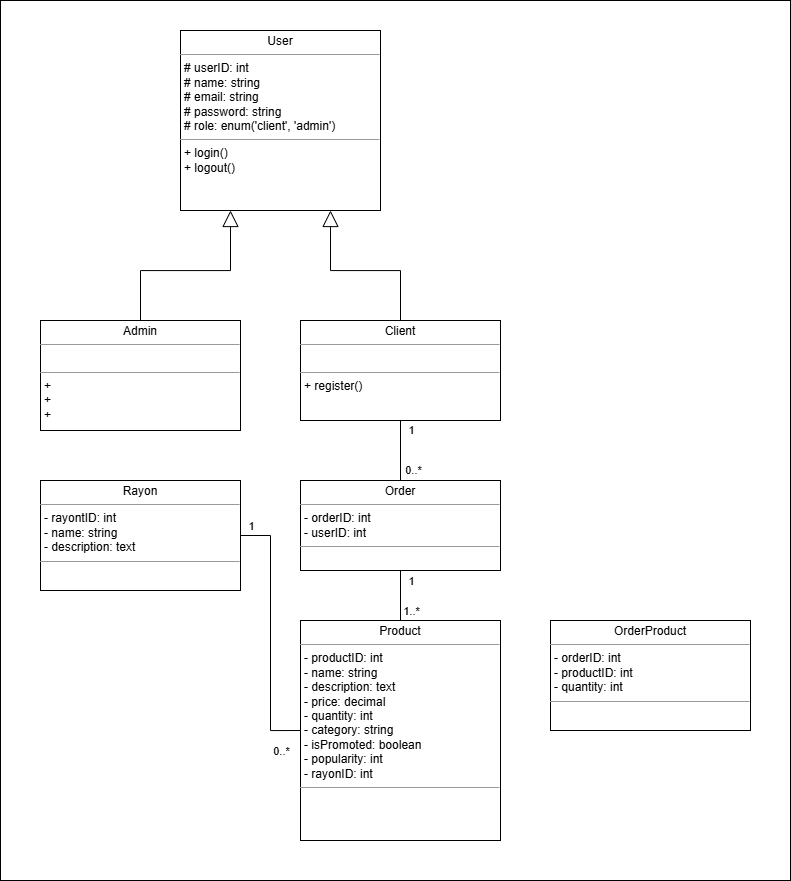

The diagram above was exported from draw.io. Its source (the exported page's mxGraphModel, read from the mxfile embedded in the PNG):
<mxGraphModel dx="2250" dy="743" grid="1" gridSize="10" guides="1" tooltips="1" connect="1" arrows="1" fold="1" page="1" pageScale="1" pageWidth="850" pageHeight="1100" background="none" math="0" shadow="0">
  <root>
    <mxCell id="0" />
    <mxCell id="1" parent="0" />
    <mxCell id="nN17xvjM4hg8OVjDiW8_-2" value="" style="rounded=0;whiteSpace=wrap;html=1;" parent="1" vertex="1">
      <mxGeometry x="-820" y="120" width="790" height="880" as="geometry" />
    </mxCell>
    <mxCell id="H1z8tfKBjaQoIspHVzbQ-3" value="" style="edgeStyle=orthogonalEdgeStyle;rounded=0;orthogonalLoop=1;jettySize=auto;html=1;entryX=0.25;entryY=1;entryDx=0;entryDy=0;exitX=0.5;exitY=0;exitDx=0;exitDy=0;endArrow=block;endFill=0;startSize=6;jumpSize=6;endSize=14;" parent="1" source="yHaRJe0N_pv5wpj7L5to-4" target="In1SP0tG1lYqJ3cXA2LB-5" edge="1">
      <mxGeometry relative="1" as="geometry">
        <mxPoint x="-660" y="225" as="targetPoint" />
      </mxGeometry>
    </mxCell>
    <mxCell id="yHaRJe0N_pv5wpj7L5to-4" value="&lt;p style=&quot;margin:0px;margin-top:4px;text-align:center;&quot;&gt;Admin&lt;/p&gt;&lt;hr size=&quot;1&quot;&gt;&lt;p style=&quot;margin: 0px 0px 0px 4px;&quot;&gt;&lt;br&gt;&lt;/p&gt;&lt;hr size=&quot;1&quot;&gt;&lt;p style=&quot;margin:0px;margin-left:4px;&quot;&gt;+&amp;nbsp;&lt;/p&gt;&lt;p style=&quot;margin:0px;margin-left:4px;&quot;&gt;+&lt;/p&gt;&lt;p style=&quot;margin:0px;margin-left:4px;&quot;&gt;+&lt;/p&gt;" style="verticalAlign=top;align=left;overflow=fill;fontSize=12;fontFamily=Helvetica;html=1;rounded=0;shadow=0;comic=0;labelBackgroundColor=none;strokeWidth=1" parent="1" vertex="1">
      <mxGeometry x="-780" y="440" width="200" height="110" as="geometry" />
    </mxCell>
    <mxCell id="In1SP0tG1lYqJ3cXA2LB-5" value="&lt;p style=&quot;margin:0px;margin-top:4px;text-align:center;&quot;&gt;&lt;span style=&quot;background-color: transparent; color: light-dark(rgb(0, 0, 0), rgb(255, 255, 255)); text-align: left;&quot;&gt;User&lt;/span&gt;&lt;/p&gt;&lt;hr size=&quot;1&quot;&gt;&lt;p style=&quot;margin: 0px 0px 0px 4px;&quot;&gt;# userID: int&lt;/p&gt;&lt;p style=&quot;margin: 0px 0px 0px 4px;&quot;&gt;# name: string&lt;/p&gt;&lt;p style=&quot;margin: 0px 0px 0px 4px;&quot;&gt;# email: string&lt;/p&gt;&lt;p style=&quot;margin: 0px 0px 0px 4px;&quot;&gt;# password: string&lt;/p&gt;&lt;p style=&quot;margin: 0px 0px 0px 4px;&quot;&gt;# role: enum('client', 'admin')&lt;/p&gt;&lt;hr size=&quot;1&quot;&gt;&lt;p style=&quot;margin:0px;margin-left:4px;&quot;&gt;+ login()&lt;/p&gt;&lt;p style=&quot;margin:0px;margin-left:4px;&quot;&gt;&lt;span style=&quot;background-color: transparent; color: light-dark(rgb(0, 0, 0), rgb(255, 255, 255));&quot;&gt;+&amp;nbsp;&lt;/span&gt;&lt;span style=&quot;background-color: transparent;&quot;&gt;logout()&lt;/span&gt;&lt;br&gt;&lt;/p&gt;" style="verticalAlign=top;align=left;overflow=fill;fontSize=12;fontFamily=Helvetica;html=1;rounded=0;shadow=0;comic=0;labelBackgroundColor=none;strokeWidth=1" parent="1" vertex="1">
      <mxGeometry x="-640" y="150" width="200" height="180" as="geometry" />
    </mxCell>
    <mxCell id="kj6u0y7zmz6PsbZ3r3co-3" value="" style="rounded=0;orthogonalLoop=1;jettySize=auto;html=1;entryX=0.75;entryY=1;entryDx=0;entryDy=0;endArrow=block;endFill=0;jumpSize=6;startSize=6;endSize=14;exitX=0.5;exitY=0;exitDx=0;exitDy=0;edgeStyle=orthogonalEdgeStyle;" parent="1" source="kj6u0y7zmz6PsbZ3r3co-1" target="In1SP0tG1lYqJ3cXA2LB-5" edge="1">
      <mxGeometry relative="1" as="geometry">
        <mxPoint x="-385" y="325" as="targetPoint" />
        <Array as="points">
          <mxPoint x="-420" y="390" />
          <mxPoint x="-490" y="390" />
        </Array>
      </mxGeometry>
    </mxCell>
    <mxCell id="WGFXnRKNTWCjc1UBldAc-3" value="" style="edgeStyle=orthogonalEdgeStyle;rounded=0;orthogonalLoop=1;jettySize=auto;html=1;endArrow=none;startFill=0;" edge="1" parent="1" source="kj6u0y7zmz6PsbZ3r3co-1" target="kj6u0y7zmz6PsbZ3r3co-8">
      <mxGeometry relative="1" as="geometry" />
    </mxCell>
    <mxCell id="WGFXnRKNTWCjc1UBldAc-4" value="1" style="edgeLabel;html=1;align=center;verticalAlign=middle;resizable=0;points=[];" vertex="1" connectable="0" parent="WGFXnRKNTWCjc1UBldAc-3">
      <mxGeometry x="-0.7682" relative="1" as="geometry">
        <mxPoint x="10" y="3" as="offset" />
      </mxGeometry>
    </mxCell>
    <mxCell id="WGFXnRKNTWCjc1UBldAc-5" value="0..*" style="edgeLabel;html=1;align=center;verticalAlign=middle;resizable=0;points=[];" vertex="1" connectable="0" parent="WGFXnRKNTWCjc1UBldAc-3">
      <mxGeometry x="0.4657" relative="1" as="geometry">
        <mxPoint x="12" y="5" as="offset" />
      </mxGeometry>
    </mxCell>
    <mxCell id="kj6u0y7zmz6PsbZ3r3co-1" value="&lt;p style=&quot;margin:0px;margin-top:4px;text-align:center;&quot;&gt;Client&lt;br&gt;&lt;/p&gt;&lt;hr size=&quot;1&quot;&gt;&lt;p style=&quot;margin: 0px 0px 0px 4px;&quot;&gt;&lt;br&gt;&lt;/p&gt;&lt;hr size=&quot;1&quot;&gt;&lt;p style=&quot;margin:0px;margin-left:4px;&quot;&gt;&lt;span style=&quot;background-color: transparent; color: light-dark(rgb(0, 0, 0), rgb(255, 255, 255));&quot;&gt;+ register()&lt;/span&gt;&lt;/p&gt;" style="verticalAlign=top;align=left;overflow=fill;fontSize=12;fontFamily=Helvetica;html=1;rounded=0;shadow=0;comic=0;labelBackgroundColor=none;strokeWidth=1" parent="1" vertex="1">
      <mxGeometry x="-520" y="440" width="200" height="100" as="geometry" />
    </mxCell>
    <mxCell id="kj6u0y7zmz6PsbZ3r3co-4" value="&lt;p style=&quot;margin:0px;margin-top:4px;text-align:center;&quot;&gt;OrderProduct&lt;/p&gt;&lt;hr size=&quot;1&quot;&gt;&lt;p style=&quot;margin: 0px 0px 0px 4px;&quot;&gt;- orderID: int&lt;/p&gt;&lt;p style=&quot;margin: 0px 0px 0px 4px;&quot;&gt;- productID: int&lt;/p&gt;&lt;p style=&quot;margin: 0px 0px 0px 4px;&quot;&gt;- quantity: int&lt;/p&gt;&lt;hr size=&quot;1&quot;&gt;&lt;p style=&quot;margin:0px;margin-left:4px;&quot;&gt;&lt;span style=&quot;background-color: transparent; color: light-dark(rgb(0, 0, 0), rgb(255, 255, 255));&quot;&gt;&lt;br&gt;&lt;/span&gt;&lt;/p&gt;" style="verticalAlign=top;align=left;overflow=fill;fontSize=12;fontFamily=Helvetica;html=1;rounded=0;shadow=0;comic=0;labelBackgroundColor=none;strokeWidth=1" parent="1" vertex="1">
      <mxGeometry x="-270" y="740" width="200" height="110" as="geometry" />
    </mxCell>
    <mxCell id="WGFXnRKNTWCjc1UBldAc-6" value="" style="edgeStyle=orthogonalEdgeStyle;rounded=0;orthogonalLoop=1;jettySize=auto;html=1;endArrow=none;startFill=0;" edge="1" parent="1" source="kj6u0y7zmz6PsbZ3r3co-8" target="WGFXnRKNTWCjc1UBldAc-1">
      <mxGeometry relative="1" as="geometry" />
    </mxCell>
    <mxCell id="WGFXnRKNTWCjc1UBldAc-7" value="1" style="edgeLabel;html=1;align=center;verticalAlign=middle;resizable=0;points=[];" vertex="1" connectable="0" parent="WGFXnRKNTWCjc1UBldAc-6">
      <mxGeometry x="-0.6738" y="1" relative="1" as="geometry">
        <mxPoint x="9" y="2" as="offset" />
      </mxGeometry>
    </mxCell>
    <mxCell id="WGFXnRKNTWCjc1UBldAc-8" value="1..*" style="edgeLabel;html=1;align=center;verticalAlign=middle;resizable=0;points=[];" vertex="1" connectable="0" parent="WGFXnRKNTWCjc1UBldAc-6">
      <mxGeometry x="0.2746" y="1" relative="1" as="geometry">
        <mxPoint x="9" y="8" as="offset" />
      </mxGeometry>
    </mxCell>
    <mxCell id="kj6u0y7zmz6PsbZ3r3co-8" value="&lt;p style=&quot;margin:0px;margin-top:4px;text-align:center;&quot;&gt;Order&lt;/p&gt;&lt;hr size=&quot;1&quot;&gt;&lt;p style=&quot;margin: 0px 0px 0px 4px;&quot;&gt;- orderID: int&lt;/p&gt;&lt;p style=&quot;margin: 0px 0px 0px 4px;&quot;&gt;- userID: int&lt;br&gt;&lt;/p&gt;&lt;hr size=&quot;1&quot;&gt;&lt;p style=&quot;margin:0px;margin-left:4px;&quot;&gt;&lt;br&gt;&lt;/p&gt;" style="verticalAlign=top;align=left;overflow=fill;fontSize=12;fontFamily=Helvetica;html=1;rounded=0;shadow=0;comic=0;labelBackgroundColor=none;strokeWidth=1" parent="1" vertex="1">
      <mxGeometry x="-520" y="600" width="200" height="90" as="geometry" />
    </mxCell>
    <mxCell id="WGFXnRKNTWCjc1UBldAc-1" value="&lt;p style=&quot;margin:0px;margin-top:4px;text-align:center;&quot;&gt;Product&lt;/p&gt;&lt;hr size=&quot;1&quot;&gt;&lt;p style=&quot;margin: 0px 0px 0px 4px;&quot;&gt;- productID: int&lt;/p&gt;&lt;p style=&quot;margin: 0px 0px 0px 4px;&quot;&gt;- name: string&lt;br&gt;&lt;/p&gt;&lt;p style=&quot;margin: 0px 0px 0px 4px;&quot;&gt;- description: text&lt;/p&gt;&lt;p style=&quot;margin: 0px 0px 0px 4px;&quot;&gt;- price: decimal&lt;/p&gt;&lt;p style=&quot;margin: 0px 0px 0px 4px;&quot;&gt;- quantity: int&lt;/p&gt;&lt;p style=&quot;margin: 0px 0px 0px 4px;&quot;&gt;- category: string&lt;/p&gt;&lt;p style=&quot;margin: 0px 0px 0px 4px;&quot;&gt;- isPromoted: boolean&lt;/p&gt;&lt;p style=&quot;margin: 0px 0px 0px 4px;&quot;&gt;- popularity: int&lt;/p&gt;&lt;p style=&quot;margin: 0px 0px 0px 4px;&quot;&gt;- rayonID: int&lt;/p&gt;&lt;hr size=&quot;1&quot;&gt;&lt;p style=&quot;margin:0px;margin-left:4px;&quot;&gt;&lt;span style=&quot;background-color: transparent; color: light-dark(rgb(0, 0, 0), rgb(255, 255, 255));&quot;&gt;&lt;br&gt;&lt;/span&gt;&lt;/p&gt;" style="verticalAlign=top;align=left;overflow=fill;fontSize=12;fontFamily=Helvetica;html=1;rounded=0;shadow=0;comic=0;labelBackgroundColor=none;strokeWidth=1" vertex="1" parent="1">
      <mxGeometry x="-520" y="740" width="200" height="220" as="geometry" />
    </mxCell>
    <mxCell id="WGFXnRKNTWCjc1UBldAc-9" value="" style="edgeStyle=orthogonalEdgeStyle;rounded=0;orthogonalLoop=1;jettySize=auto;html=1;entryX=0;entryY=0.5;entryDx=0;entryDy=0;endArrow=none;startFill=0;" edge="1" parent="1" source="WGFXnRKNTWCjc1UBldAc-2" target="WGFXnRKNTWCjc1UBldAc-1">
      <mxGeometry relative="1" as="geometry" />
    </mxCell>
    <mxCell id="WGFXnRKNTWCjc1UBldAc-10" value="1" style="edgeLabel;html=1;align=center;verticalAlign=middle;resizable=0;points=[];" vertex="1" connectable="0" parent="WGFXnRKNTWCjc1UBldAc-9">
      <mxGeometry x="-0.9143" y="2" relative="1" as="geometry">
        <mxPoint y="-8" as="offset" />
      </mxGeometry>
    </mxCell>
    <mxCell id="WGFXnRKNTWCjc1UBldAc-11" value="0..*" style="edgeLabel;html=1;align=center;verticalAlign=middle;resizable=0;points=[];" vertex="1" connectable="0" parent="WGFXnRKNTWCjc1UBldAc-9">
      <mxGeometry x="0.7961" y="1" relative="1" as="geometry">
        <mxPoint x="6" y="21" as="offset" />
      </mxGeometry>
    </mxCell>
    <mxCell id="WGFXnRKNTWCjc1UBldAc-2" value="&lt;p style=&quot;margin:0px;margin-top:4px;text-align:center;&quot;&gt;Rayon&lt;/p&gt;&lt;hr size=&quot;1&quot;&gt;&lt;p style=&quot;margin: 0px 0px 0px 4px;&quot;&gt;- rayontID: int&lt;/p&gt;&lt;p style=&quot;margin: 0px 0px 0px 4px;&quot;&gt;- name: string&lt;br&gt;&lt;/p&gt;&lt;p style=&quot;margin: 0px 0px 0px 4px;&quot;&gt;- description: text&lt;/p&gt;&lt;hr size=&quot;1&quot;&gt;&lt;p style=&quot;margin:0px;margin-left:4px;&quot;&gt;&lt;span style=&quot;background-color: transparent; color: light-dark(rgb(0, 0, 0), rgb(255, 255, 255));&quot;&gt;&lt;br&gt;&lt;/span&gt;&lt;/p&gt;" style="verticalAlign=top;align=left;overflow=fill;fontSize=12;fontFamily=Helvetica;html=1;rounded=0;shadow=0;comic=0;labelBackgroundColor=none;strokeWidth=1" vertex="1" parent="1">
      <mxGeometry x="-780" y="600" width="200" height="110" as="geometry" />
    </mxCell>
  </root>
</mxGraphModel>